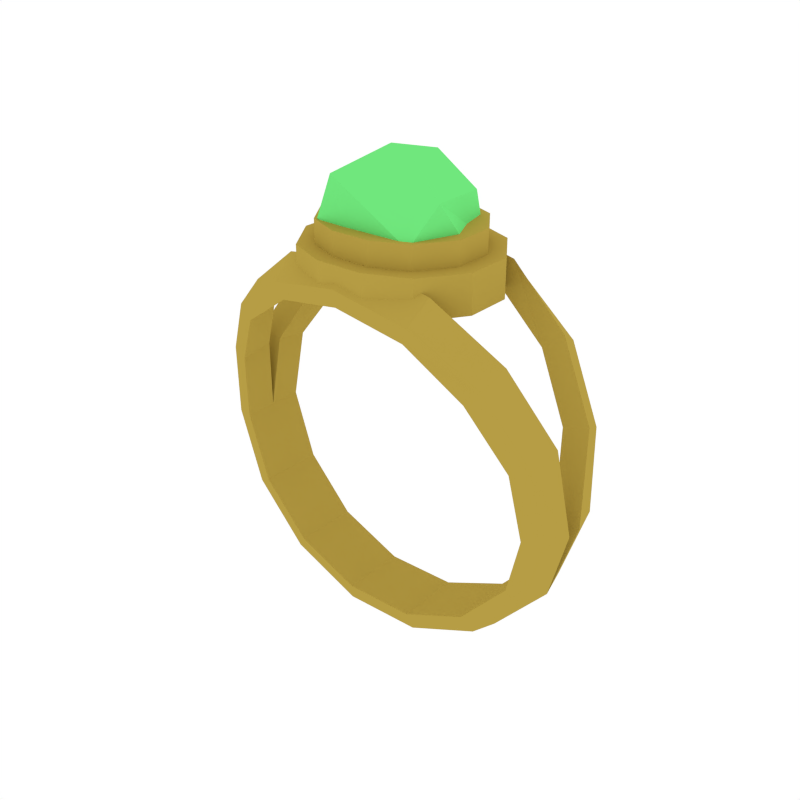 # Source: Ring6.blend  (saved by Blender 2.79.0; exported with 4.5.12 LTS)
import bpy
from mathutils import Matrix  # noqa: F401  (used for matrix-valued properties, if any)

bpy.ops.wm.read_factory_settings(use_empty=True)
scene = bpy.context.scene
scene.name = 'Scene'

# ---- collections
col_collection_1 = bpy.data.collections.new('Collection 1'); scene.collection.children.link(col_collection_1)

# ---- materials (node trees are filled in below, after node groups)
mat_golden = bpy.data.materials.new('Golden')
mat_golden.alpha_threshold = 0.0
mat_golden.diffuse_color = (0.4672, 0.3365, 0.05892, 1.0)
mat_golden.roughness = 0.5
mat_green = bpy.data.materials.new('Green')
mat_green.alpha_threshold = 0.0
mat_green.diffuse_color = (0.1625, 0.8, 0.2058, 1.0)
mat_green.roughness = 0.5

# ---- material node trees

# ---- world
world_world = bpy.data.worlds.new('World'); scene.world = world_world
world_world.color = (1.0, 1.0, 1.0)
world_world.use_sun_shadow = False
world_world.sun_shadow_jitter_overblur = 0.0
world_world.cycles.sampling_method = 'NONE'
world_world.cycles.sample_map_resolution = 256

# ---- meshes
me_torus_010 = bpy.data.meshes.new('Torus.010')
me_torus_010.from_pydata([(0.3376, -0.02135, -0.0341), (-0.001196, -0.08797, 0.3021), (0.2935, -0.08199, -0.03), (0.3247, -0.07157, -0.0328), (0.256, -0.05753, -0.1467), (0.2833, -0.04937, -0.1617), (0.1741, -0.05753, -0.2382), (0.1928, -0.04937, -0.2627), (0.06204, -0.05753, -0.2885), (0.06903, -0.04937, -0.3182), (-0.2204, -0.05072, 0.2049), (-0.0609, -0.05753, -0.2889), (-0.06676, -0.04937, -0.3188), (0.2816, -0.04569, 0.1062), (-0.1734, -0.05753, -0.2395), (-0.191, -0.04937, -0.2641), (0.2935, -0.02353, -0.03), (-0.2561, -0.05753, -0.1487), (-0.2823, -0.04937, -0.1639), (-0.2946, -0.05753, -0.0322), (-0.3249, -0.04937, -0.03523), (-0.3228, -0.01376, 0.1067), (0.2189, -0.07065, 0.2049), (-0.2828, -0.07053, 0.08492), (-0.3117, -0.06301, 0.09537), (-0.2525, -0.05712, 0.2312), (-0.2226, -0.1057, 0.1824), (-0.2451, -0.1029, 0.2045), (-0.1389, -0.08998, 0.3132), (-0.1241, -0.1248, 0.249), (-0.1364, -0.1298, 0.2767), (-0.001354, -0.1064, 0.3395), (-0.2819, -0.01273, 0.09365), (-0.004238, -0.1391, 0.272), (-0.004041, -0.1456, 0.302), (0.1369, -0.1008, 0.312), (0.1162, -0.1343, 0.2479), (0.129, -0.1402, 0.2755), (0.2516, -0.07707, 0.2314), (-0.121, -0.07368, 0.2791), (0.2166, -0.1256, 0.1825), (0.2401, -0.1225, 0.2047), (0.3234, -0.04796, 0.1179), (0.1193, -0.08314, 0.278), (0.2794, -0.101, 0.08464), (0.3093, -0.09431, 0.09554), (0.3376, 0.006055, -0.0341), (-0.001196, 0.08797, 0.3021), (0.2935, 0.06513, -0.03), (0.3247, 0.05627, -0.0328), (0.2945, 4.092e-09, -0.1681), (-0.0609, -6.259e-10, -0.2889), (0.256, 0.05753, -0.1467), (0.2833, 0.04937, -0.1617), (0.2006, 2.895e-09, -0.273), (0.256, 3.557e-09, -0.1467), (0.1741, 0.05753, -0.2382), (0.1928, 0.04937, -0.2627), (0.07196, 1.197e-09, -0.3307), (-0.2946, -3.957e-09, -0.0322), (0.06204, 0.05753, -0.2885), (0.06903, 0.04937, -0.3182), (-0.06912, -7.081e-10, -0.3312), (-0.2204, 0.05072, 0.2049), (-0.0609, 0.05753, -0.2889), (-0.06676, 0.04937, -0.3188), (-0.1982, -2.491e-09, -0.2745), (0.2816, 0.03177, 0.1062), (-0.1734, 0.05753, -0.2395), (-0.191, 0.04937, -0.2641), (-0.2931, -3.843e-09, -0.1703), (0.2935, 0.006673, -0.03), (-0.2561, 0.05753, -0.1487), (-0.2823, 0.04937, -0.1639), (-0.3373, -4.53e-09, -0.03662), (-0.1734, -2.179e-09, -0.2395), (-0.2946, 0.05753, -0.0322), (-0.3249, 0.04937, -0.03523), (-0.3228, 0.01376, 0.1067), (0.2189, 0.06174, 0.2049), (-0.2828, 0.07053, 0.08492), (-0.3117, 0.06301, 0.09537), (-0.2525, 0.05712, 0.2312), (-0.2561, -3.358e-09, -0.1487), (-0.2226, 0.1057, 0.1824), (-0.2451, 0.1029, 0.2045), (-0.1389, 0.08998, 0.3132), (0.1741, 2.514e-09, -0.2382), (-0.1241, 0.1248, 0.249), (-0.1364, 0.1298, 0.2767), (-0.001354, 0.1064, 0.3395), (-0.2819, 0.01273, 0.09365), (-0.004238, 0.1391, 0.272), (-0.004041, 0.1456, 0.302), (0.1369, 0.1008, 0.312), (0.06204, 1.034e-09, -0.2885), (0.1162, 0.1343, 0.2479), (0.129, 0.1402, 0.2755), (0.2516, 0.06899, 0.2314), (-0.121, 0.07368, 0.2791), (0.2166, 0.1167, 0.1825), (0.2401, 0.1144, 0.2047), (0.3234, 0.03533, 0.1179), (0.1193, 0.08314, 0.278), (0.2794, 0.08708, 0.08464), (0.3093, 0.08168, 0.09554), (-0.0359, -0.1373, 0.2954), (-0.1554, -0.03943, 0.2728), (-0.1071, -0.1106, 0.2728), (-0.1554, -0.03943, 0.3368), (-0.0359, -0.1401, 0.3368), (-0.1071, -0.1106, 0.3368), (-0.1554, 0.041, 0.2728), (-0.0359, 0.1389, 0.2954), (-0.1071, 0.1122, 0.2728), (-0.0359, 0.1417, 0.3368), (-0.1554, 0.041, 0.3368), (-0.1071, 0.1122, 0.3368), (0.164, -0.03943, 0.2728), (0.04453, -0.1373, 0.2954), (0.1157, -0.1106, 0.2728), (0.04453, -0.1401, 0.3368), (0.164, -0.03943, 0.3368), (0.1157, -0.1106, 0.3368), (0.04453, 0.1389, 0.2954), (0.164, 0.041, 0.2728), (0.1157, 0.1122, 0.2728), (0.164, 0.041, 0.3368), (0.04453, 0.1417, 0.3368), (0.1157, 0.1122, 0.3368), (-0.0288, -0.1153, 0.3368), (-0.08745, -0.09097, 0.3368), (-0.1272, -0.03233, 0.3368), (-0.08745, 0.09255, 0.3368), (-0.0288, 0.1168, 0.3368), (-0.1272, 0.03391, 0.3368), (0.09608, 0.09255, 0.3368), (0.1358, 0.03391, 0.3368), (0.03744, 0.1168, 0.3368), (0.09608, -0.09097, 0.3368), (0.03744, -0.1153, 0.3368), (0.1358, -0.03233, 0.3368), (-0.0288, -0.1153, 0.3756), (-0.08745, -0.09097, 0.3756), (-0.1272, -0.03233, 0.3756), (-0.08745, 0.09255, 0.3756), (-0.0288, 0.1168, 0.3756), (-0.1272, 0.03391, 0.3756), (0.09608, 0.09255, 0.3756), (0.1358, 0.03391, 0.3756), (0.03744, 0.1168, 0.3756), (0.09608, -0.09097, 0.3756), (0.03744, -0.1153, 0.3756), (0.1358, -0.03233, 0.3756), (0.05627, -0.03599, 0.4732), (-0.1257, 0.01851, 0.3557), (-0.02675, 0.1165, 0.3532), (0.08215, 0.07684, 0.4131), (-0.05964, 0.05109, 0.4634), (0.08879, -0.08968, 0.3662), (0.1265, 0.0105, 0.3406), (-0.02543, -0.09196, 0.3616), (0.09349, 0.08224, 0.3424), (0.1085, -0.04527, 0.4249), (-0.04746, -0.09632, 0.4506), (-0.08098, -0.09089, 0.3769), (0.01995, 0.06273, 0.4668)], [], [(2, 4, 5, 3), (3, 5, 50, 0), (95, 8, 6, 87), (4, 6, 7, 5), (5, 7, 54, 50), (6, 8, 9, 7), (7, 9, 58, 54), (8, 11, 12, 9), (9, 12, 62, 58), (87, 6, 4, 55), (11, 14, 15, 12), (12, 15, 66, 62), (51, 11, 8, 95), (14, 17, 18, 15), (15, 18, 70, 66), (83, 17, 14, 75), (17, 19, 20, 18), (18, 20, 74, 70), (75, 14, 11, 51), (19, 23, 24, 20), (20, 24, 21, 74), (36, 33, 1, 43), (33, 29, 39, 1), (39, 29, 26, 10), (23, 26, 27, 24), (24, 27, 25, 21), (26, 29, 30, 27), (27, 30, 28, 25), (22, 40, 36, 43), (29, 33, 34, 30), (30, 34, 31, 28), (23, 19, 59, 32), (33, 36, 37, 34), (34, 37, 35, 31), (44, 40, 22, 13), (16, 2, 44, 13), (36, 40, 41, 37), (37, 41, 38, 35), (4, 2, 16, 55), (40, 44, 45, 41), (41, 45, 42, 38), (26, 23, 32, 10), (19, 17, 83, 59), (44, 2, 3, 45), (45, 3, 0, 42), (55, 16, 0, 50), (13, 22, 38, 42), (13, 42, 0, 16), (43, 1, 31, 35), (35, 38, 22, 43), (39, 10, 25, 28), (21, 32, 59, 74), (10, 32, 21, 25), (1, 39, 28, 31), (48, 49, 53, 52), (49, 46, 50, 53), (95, 87, 56, 60), (52, 53, 57, 56), (53, 50, 54, 57), (56, 57, 61, 60), (57, 54, 58, 61), (60, 61, 65, 64), (61, 58, 62, 65), (87, 55, 52, 56), (64, 65, 69, 68), (65, 62, 66, 69), (51, 95, 60, 64), (68, 69, 73, 72), (69, 66, 70, 73), (83, 75, 68, 72), (72, 73, 77, 76), (73, 70, 74, 77), (75, 51, 64, 68), (76, 77, 81, 80), (77, 74, 78, 81), (96, 103, 47, 92), (92, 47, 99, 88), (99, 63, 84, 88), (80, 81, 85, 84), (81, 78, 82, 85), (84, 85, 89, 88), (85, 82, 86, 89), (79, 103, 96, 100), (88, 89, 93, 92), (89, 86, 90, 93), (80, 91, 59, 76), (92, 93, 97, 96), (93, 90, 94, 97), (104, 67, 79, 100), (71, 67, 104, 48), (96, 97, 101, 100), (97, 94, 98, 101), (52, 55, 71, 48), (100, 101, 105, 104), (101, 98, 102, 105), (84, 63, 91, 80), (76, 59, 83, 72), (104, 105, 49, 48), (105, 102, 46, 49), (55, 50, 46, 71), (67, 102, 98, 79), (67, 71, 46, 102), (103, 94, 90, 47), (94, 103, 79, 98), (99, 86, 82, 63), (78, 74, 59, 91), (63, 82, 78, 91), (47, 90, 86, 99), (119, 121, 110, 106), (125, 127, 122, 118), (115, 117, 133, 134), (107, 109, 116, 112), (113, 115, 128, 124), (106, 110, 111, 108), (108, 111, 109, 107), (115, 113, 114, 117), (117, 114, 112, 116), (127, 125, 126, 129), (129, 126, 124, 128), (121, 119, 120, 123), (123, 120, 118, 122), (112, 114, 113, 124, 126, 125, 118, 120, 119, 106, 108, 107), (136, 138, 150, 148), (127, 129, 136, 137), (121, 123, 139, 140), (117, 116, 135, 133), (128, 115, 134, 138), (129, 128, 138, 136), (123, 122, 141, 139), (116, 109, 132, 135), (109, 111, 131, 132), (111, 110, 130, 131), (110, 121, 140, 130), (122, 127, 137, 141), (149, 148, 150, 146, 145, 147, 144, 143, 142, 152, 151, 153), (134, 133, 145, 146), (130, 140, 152, 142), (140, 139, 151, 152), (133, 135, 147, 145), (141, 137, 149, 153), (131, 130, 142, 143), (139, 141, 153, 151), (137, 136, 148, 149), (138, 134, 146, 150), (132, 131, 143, 144), (135, 132, 144, 147), (160, 162, 163), (159, 163, 164), (154, 157, 166), (164, 154, 158), (155, 164, 158), (156, 155, 158), (157, 156, 166), (166, 156, 158), (158, 154, 166), (162, 156, 157), (165, 164, 155), (164, 163, 154), (163, 157, 154), (163, 162, 157), (165, 161, 164), (161, 159, 164), (159, 160, 163)])
me_torus_010.polygons.foreach_set('material_index', [0, 0, 0, 0, 0, 0, 0, 0, 0, 0, 0, 0, 0, 0, 0, 0, 0, 0, 0, 0, 0, 0, 0, 0, 0, 0, 0, 0, 0, 0, 0, 0, 0, 0, 0, 0, 0, 0, 0, 0, 0, 0, 0, 0, 0, 0, 0, 0, 0, 0, 0, 0, 0, 0, 0, 0, 0, 0, 0, 0, 0, 0, 0, 0, 0, 0, 0, 0, 0, 0, 0, 0, 0, 0, 0, 0, 0, 0, 0, 0, 0, 0, 0, 0, 0, 0, 0, 0, 0, 0, 0, 0, 0, 0, 0, 0, 0, 0, 0, 0, 0, 0, 0, 0, 0, 0, 0, 0, 0, 0, 0, 0, 0, 0, 0, 0, 0, 0, 0, 0, 0, 0, 0, 0, 0, 0, 0, 0, 0, 0, 0, 0, 0, 0, 0, 0, 0, 0, 0, 0, 0, 0, 0, 0, 0, 0, 1, 1, 1, 1, 1, 1, 1, 1, 1, 1, 1, 1, 1, 1, 1, 1, 1])
me_torus_010.materials.append(mat_golden)
me_torus_010.materials.append(mat_green)
me_torus_010.use_remesh_preserve_volume = False
me_torus_010.use_remesh_preserve_attributes = False
me_torus_010.use_mirror_vertex_groups = False
me_torus_010.update()

# ---- objects
ob_ring6 = bpy.data.objects.new('Ring6', me_torus_010)

# ---- transforms, parenting, visibility, modifiers, constraints
ob_ring6.location = (0.0, 0.0, 0.0)
ob_ring6.lineart.crease_threshold = 0.0

# ---- collection membership
col_collection_1.objects.link(ob_ring6)

# ---- scene / render settings (as saved in the file)
scene.frame_start = 1; scene.frame_end = 250; scene.frame_set(0)
scene.render.engine = 'CYCLES'
scene.render.resolution_x = 1000
scene.render.resolution_y = 1000
scene.render.dither_intensity = 0.0
scene.cycles.samples = 200
scene.cycles.sampling_pattern = 'TABULATED_SOBOL'
scene.cycles.light_sampling_threshold = 0.0
scene.cycles.use_adaptive_sampling = False
scene.cycles.use_light_tree = False
scene.cycles.caustics_reflective = False
scene.cycles.caustics_refractive = False
scene.cycles.blur_glossy = 0.0
scene.cycles.max_bounces = 2
scene.cycles.pixel_filter_type = 'GAUSSIAN'
scene.cycles.sample_clamp_indirect = 0.0
scene.view_settings.view_transform = 'Standard'
bpy.context.view_layer.update()

# ---- added for rendering (the .blend has no active camera): camera
cam_auto = bpy.data.cameras.new('AutoCamera')
cam_auto.lens = 50.0
cam_auto.sensor_width = 36.0
cam_auto.clip_end = 1000.0
ob_auto_camera = bpy.data.objects.new('AutoCamera', cam_auto)
scene.collection.objects.link(ob_auto_camera)
ob_auto_camera.location = (1.00827, -1.20975, 0.877506)
ob_auto_camera.rotation_euler = (1.09748, -7.21219e-08, 0.694738)
scene.camera = ob_auto_camera
bpy.context.view_layer.update()
